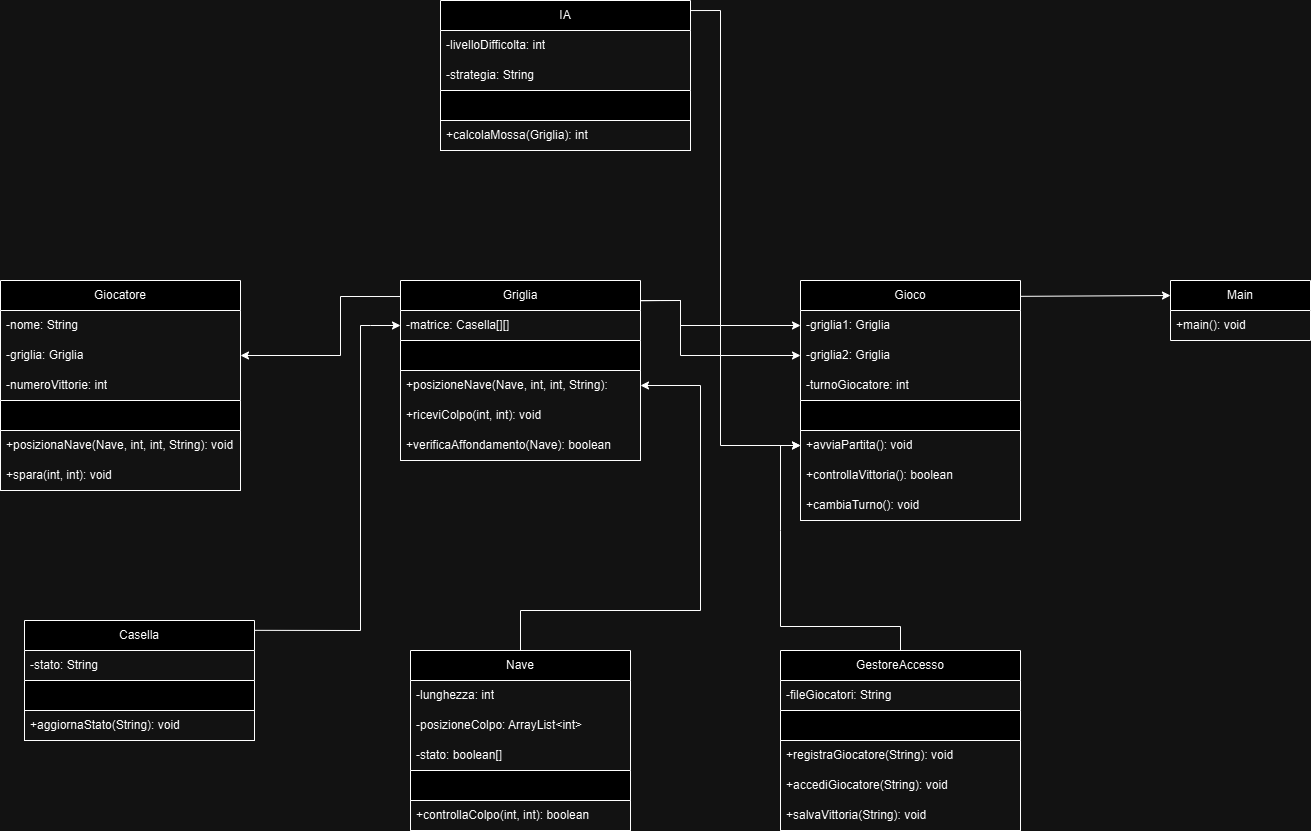

The diagram above was exported from draw.io. Its source (the exported page's mxGraphModel, read from the mxfile embedded in the PNG):
<mxGraphModel dx="1501" dy="1955" grid="1" gridSize="10" guides="1" tooltips="1" connect="1" arrows="1" fold="1" page="1" pageScale="1" pageWidth="827" pageHeight="1169" math="0" shadow="0">
  <root>
    <mxCell id="0" />
    <mxCell id="1" parent="0" />
    <mxCell id="PFFg62EAD7WfUakyWB93-1" value="IA" style="swimlane;fontStyle=0;childLayout=stackLayout;horizontal=1;startSize=30;horizontalStack=0;resizeParent=1;resizeParentMax=0;resizeLast=0;collapsible=1;marginBottom=0;whiteSpace=wrap;html=1;" vertex="1" parent="1">
      <mxGeometry x="600" y="-10" width="250" height="150" as="geometry" />
    </mxCell>
    <mxCell id="PFFg62EAD7WfUakyWB93-11" value="-livelloDifficolta: int" style="text;strokeColor=none;fillColor=none;align=left;verticalAlign=middle;spacingLeft=4;spacingRight=4;overflow=hidden;points=[[0,0.5],[1,0.5]];portConstraint=eastwest;rotatable=0;whiteSpace=wrap;html=1;" vertex="1" parent="PFFg62EAD7WfUakyWB93-1">
      <mxGeometry y="30" width="250" height="30" as="geometry" />
    </mxCell>
    <mxCell id="PFFg62EAD7WfUakyWB93-10" value="-strategia: String" style="text;strokeColor=none;fillColor=none;align=left;verticalAlign=middle;spacingLeft=4;spacingRight=4;overflow=hidden;points=[[0,0.5],[1,0.5]];portConstraint=eastwest;rotatable=0;whiteSpace=wrap;html=1;" vertex="1" parent="PFFg62EAD7WfUakyWB93-1">
      <mxGeometry y="60" width="250" height="30" as="geometry" />
    </mxCell>
    <mxCell id="PFFg62EAD7WfUakyWB93-37" value="" style="swimlane;fontStyle=0;childLayout=stackLayout;horizontal=1;startSize=30;horizontalStack=0;resizeParent=1;resizeParentMax=0;resizeLast=0;collapsible=1;marginBottom=0;whiteSpace=wrap;html=1;" vertex="1" parent="PFFg62EAD7WfUakyWB93-1">
      <mxGeometry y="90" width="250" height="60" as="geometry" />
    </mxCell>
    <mxCell id="PFFg62EAD7WfUakyWB93-19" value="+calcolaMossa(Griglia): int" style="text;strokeColor=default;fillColor=none;align=left;verticalAlign=middle;spacingLeft=4;spacingRight=4;overflow=hidden;points=[[0,0.5],[1,0.5]];portConstraint=eastwest;rotatable=0;whiteSpace=wrap;html=1;" vertex="1" parent="PFFg62EAD7WfUakyWB93-37">
      <mxGeometry y="30" width="250" height="30" as="geometry" />
    </mxCell>
    <mxCell id="PFFg62EAD7WfUakyWB93-13" value="Giocatore" style="swimlane;fontStyle=0;childLayout=stackLayout;horizontal=1;startSize=30;horizontalStack=0;resizeParent=1;resizeParentMax=0;resizeLast=0;collapsible=1;marginBottom=0;whiteSpace=wrap;html=1;" vertex="1" parent="1">
      <mxGeometry x="160" y="270" width="240" height="210" as="geometry" />
    </mxCell>
    <mxCell id="PFFg62EAD7WfUakyWB93-18" value="-nome: String" style="text;strokeColor=none;fillColor=none;align=left;verticalAlign=middle;spacingLeft=4;spacingRight=4;overflow=hidden;points=[[0,0.5],[1,0.5]];portConstraint=eastwest;rotatable=0;whiteSpace=wrap;html=1;" vertex="1" parent="PFFg62EAD7WfUakyWB93-13">
      <mxGeometry y="30" width="240" height="30" as="geometry" />
    </mxCell>
    <mxCell id="PFFg62EAD7WfUakyWB93-14" value="-griglia: Griglia" style="text;strokeColor=none;fillColor=none;align=left;verticalAlign=middle;spacingLeft=4;spacingRight=4;overflow=hidden;points=[[0,0.5],[1,0.5]];portConstraint=eastwest;rotatable=0;whiteSpace=wrap;html=1;" vertex="1" parent="PFFg62EAD7WfUakyWB93-13">
      <mxGeometry y="60" width="240" height="30" as="geometry" />
    </mxCell>
    <mxCell id="PFFg62EAD7WfUakyWB93-15" value="-numeroVittorie: int" style="text;strokeColor=none;fillColor=none;align=left;verticalAlign=middle;spacingLeft=4;spacingRight=4;overflow=hidden;points=[[0,0.5],[1,0.5]];portConstraint=eastwest;rotatable=0;whiteSpace=wrap;html=1;" vertex="1" parent="PFFg62EAD7WfUakyWB93-13">
      <mxGeometry y="90" width="240" height="30" as="geometry" />
    </mxCell>
    <mxCell id="PFFg62EAD7WfUakyWB93-41" value="" style="swimlane;fontStyle=0;childLayout=stackLayout;horizontal=1;startSize=30;horizontalStack=0;resizeParent=1;resizeParentMax=0;resizeLast=0;collapsible=1;marginBottom=0;whiteSpace=wrap;html=1;" vertex="1" parent="PFFg62EAD7WfUakyWB93-13">
      <mxGeometry y="120" width="240" height="90" as="geometry" />
    </mxCell>
    <mxCell id="PFFg62EAD7WfUakyWB93-44" value="+posizionaNave(Nave, int, int, String): void" style="text;strokeColor=none;fillColor=none;align=left;verticalAlign=middle;spacingLeft=4;spacingRight=4;overflow=hidden;points=[[0,0.5],[1,0.5]];portConstraint=eastwest;rotatable=0;whiteSpace=wrap;html=1;" vertex="1" parent="PFFg62EAD7WfUakyWB93-41">
      <mxGeometry y="30" width="240" height="30" as="geometry" />
    </mxCell>
    <mxCell id="PFFg62EAD7WfUakyWB93-45" value="+spara(int, int): void" style="text;strokeColor=none;fillColor=none;align=left;verticalAlign=middle;spacingLeft=4;spacingRight=4;overflow=hidden;points=[[0,0.5],[1,0.5]];portConstraint=eastwest;rotatable=0;whiteSpace=wrap;html=1;" vertex="1" parent="PFFg62EAD7WfUakyWB93-41">
      <mxGeometry y="60" width="240" height="30" as="geometry" />
    </mxCell>
    <mxCell id="PFFg62EAD7WfUakyWB93-46" value="Nave" style="swimlane;fontStyle=0;childLayout=stackLayout;horizontal=1;startSize=30;horizontalStack=0;resizeParent=1;resizeParentMax=0;resizeLast=0;collapsible=1;marginBottom=0;whiteSpace=wrap;html=1;" vertex="1" parent="1">
      <mxGeometry x="570" y="640" width="220" height="180" as="geometry" />
    </mxCell>
    <mxCell id="PFFg62EAD7WfUakyWB93-47" value="-lunghezza: int" style="text;strokeColor=none;fillColor=none;align=left;verticalAlign=middle;spacingLeft=4;spacingRight=4;overflow=hidden;points=[[0,0.5],[1,0.5]];portConstraint=eastwest;rotatable=0;whiteSpace=wrap;html=1;" vertex="1" parent="PFFg62EAD7WfUakyWB93-46">
      <mxGeometry y="30" width="220" height="30" as="geometry" />
    </mxCell>
    <mxCell id="PFFg62EAD7WfUakyWB93-48" value="-posizioneColpo: ArrayList&amp;lt;int&amp;gt;" style="text;strokeColor=none;fillColor=none;align=left;verticalAlign=middle;spacingLeft=4;spacingRight=4;overflow=hidden;points=[[0,0.5],[1,0.5]];portConstraint=eastwest;rotatable=0;whiteSpace=wrap;html=1;" vertex="1" parent="PFFg62EAD7WfUakyWB93-46">
      <mxGeometry y="60" width="220" height="30" as="geometry" />
    </mxCell>
    <mxCell id="PFFg62EAD7WfUakyWB93-49" value="-stato: boolean[]" style="text;strokeColor=none;fillColor=none;align=left;verticalAlign=middle;spacingLeft=4;spacingRight=4;overflow=hidden;points=[[0,0.5],[1,0.5]];portConstraint=eastwest;rotatable=0;whiteSpace=wrap;html=1;" vertex="1" parent="PFFg62EAD7WfUakyWB93-46">
      <mxGeometry y="90" width="220" height="30" as="geometry" />
    </mxCell>
    <mxCell id="PFFg62EAD7WfUakyWB93-50" value="" style="swimlane;fontStyle=0;childLayout=stackLayout;horizontal=1;startSize=30;horizontalStack=0;resizeParent=1;resizeParentMax=0;resizeLast=0;collapsible=1;marginBottom=0;whiteSpace=wrap;html=1;" vertex="1" parent="PFFg62EAD7WfUakyWB93-46">
      <mxGeometry y="120" width="220" height="60" as="geometry" />
    </mxCell>
    <mxCell id="PFFg62EAD7WfUakyWB93-51" value="+controllaColpo(int, int): boolean" style="text;strokeColor=none;fillColor=none;align=left;verticalAlign=middle;spacingLeft=4;spacingRight=4;overflow=hidden;points=[[0,0.5],[1,0.5]];portConstraint=eastwest;rotatable=0;whiteSpace=wrap;html=1;" vertex="1" parent="PFFg62EAD7WfUakyWB93-50">
      <mxGeometry y="30" width="220" height="30" as="geometry" />
    </mxCell>
    <mxCell id="PFFg62EAD7WfUakyWB93-53" value="Gioco" style="swimlane;fontStyle=0;childLayout=stackLayout;horizontal=1;startSize=30;horizontalStack=0;resizeParent=1;resizeParentMax=0;resizeLast=0;collapsible=1;marginBottom=0;whiteSpace=wrap;html=1;" vertex="1" parent="1">
      <mxGeometry x="960" y="270" width="220" height="240" as="geometry" />
    </mxCell>
    <mxCell id="PFFg62EAD7WfUakyWB93-54" value="-griglia1: Griglia" style="text;strokeColor=none;fillColor=none;align=left;verticalAlign=middle;spacingLeft=4;spacingRight=4;overflow=hidden;points=[[0,0.5],[1,0.5]];portConstraint=eastwest;rotatable=0;whiteSpace=wrap;html=1;" vertex="1" parent="PFFg62EAD7WfUakyWB93-53">
      <mxGeometry y="30" width="220" height="30" as="geometry" />
    </mxCell>
    <mxCell id="PFFg62EAD7WfUakyWB93-55" value="-griglia2: Griglia" style="text;strokeColor=none;fillColor=none;align=left;verticalAlign=middle;spacingLeft=4;spacingRight=4;overflow=hidden;points=[[0,0.5],[1,0.5]];portConstraint=eastwest;rotatable=0;whiteSpace=wrap;html=1;" vertex="1" parent="PFFg62EAD7WfUakyWB93-53">
      <mxGeometry y="60" width="220" height="30" as="geometry" />
    </mxCell>
    <mxCell id="PFFg62EAD7WfUakyWB93-56" value="-turnoGiocatore: int" style="text;strokeColor=none;fillColor=none;align=left;verticalAlign=middle;spacingLeft=4;spacingRight=4;overflow=hidden;points=[[0,0.5],[1,0.5]];portConstraint=eastwest;rotatable=0;whiteSpace=wrap;html=1;" vertex="1" parent="PFFg62EAD7WfUakyWB93-53">
      <mxGeometry y="90" width="220" height="30" as="geometry" />
    </mxCell>
    <mxCell id="PFFg62EAD7WfUakyWB93-57" value="" style="swimlane;fontStyle=0;childLayout=stackLayout;horizontal=1;startSize=30;horizontalStack=0;resizeParent=1;resizeParentMax=0;resizeLast=0;collapsible=1;marginBottom=0;whiteSpace=wrap;html=1;" vertex="1" parent="PFFg62EAD7WfUakyWB93-53">
      <mxGeometry y="120" width="220" height="120" as="geometry" />
    </mxCell>
    <mxCell id="PFFg62EAD7WfUakyWB93-58" value="+avviaPartita(): void" style="text;strokeColor=none;fillColor=none;align=left;verticalAlign=middle;spacingLeft=4;spacingRight=4;overflow=hidden;points=[[0,0.5],[1,0.5]];portConstraint=eastwest;rotatable=0;whiteSpace=wrap;html=1;" vertex="1" parent="PFFg62EAD7WfUakyWB93-57">
      <mxGeometry y="30" width="220" height="30" as="geometry" />
    </mxCell>
    <mxCell id="PFFg62EAD7WfUakyWB93-59" value="+controllaVittoria(): boolean" style="text;strokeColor=none;fillColor=none;align=left;verticalAlign=middle;spacingLeft=4;spacingRight=4;overflow=hidden;points=[[0,0.5],[1,0.5]];portConstraint=eastwest;rotatable=0;whiteSpace=wrap;html=1;" vertex="1" parent="PFFg62EAD7WfUakyWB93-57">
      <mxGeometry y="60" width="220" height="30" as="geometry" />
    </mxCell>
    <mxCell id="PFFg62EAD7WfUakyWB93-60" value="+cambiaTurno(): void" style="text;strokeColor=none;fillColor=none;align=left;verticalAlign=middle;spacingLeft=4;spacingRight=4;overflow=hidden;points=[[0,0.5],[1,0.5]];portConstraint=eastwest;rotatable=0;whiteSpace=wrap;html=1;" vertex="1" parent="PFFg62EAD7WfUakyWB93-57">
      <mxGeometry y="90" width="220" height="30" as="geometry" />
    </mxCell>
    <mxCell id="PFFg62EAD7WfUakyWB93-61" value="GestoreAccesso" style="swimlane;fontStyle=0;childLayout=stackLayout;horizontal=1;startSize=30;horizontalStack=0;resizeParent=1;resizeParentMax=0;resizeLast=0;collapsible=1;marginBottom=0;whiteSpace=wrap;html=1;" vertex="1" parent="1">
      <mxGeometry x="940" y="640" width="240" height="180" as="geometry" />
    </mxCell>
    <mxCell id="PFFg62EAD7WfUakyWB93-62" value="-fileGiocatori: String" style="text;strokeColor=none;fillColor=none;align=left;verticalAlign=middle;spacingLeft=4;spacingRight=4;overflow=hidden;points=[[0,0.5],[1,0.5]];portConstraint=eastwest;rotatable=0;whiteSpace=wrap;html=1;" vertex="1" parent="PFFg62EAD7WfUakyWB93-61">
      <mxGeometry y="30" width="240" height="30" as="geometry" />
    </mxCell>
    <mxCell id="PFFg62EAD7WfUakyWB93-65" value="" style="swimlane;fontStyle=0;childLayout=stackLayout;horizontal=1;startSize=30;horizontalStack=0;resizeParent=1;resizeParentMax=0;resizeLast=0;collapsible=1;marginBottom=0;whiteSpace=wrap;html=1;" vertex="1" parent="PFFg62EAD7WfUakyWB93-61">
      <mxGeometry y="60" width="240" height="120" as="geometry" />
    </mxCell>
    <mxCell id="PFFg62EAD7WfUakyWB93-66" value="+registraGiocatore(String): void" style="text;strokeColor=none;fillColor=none;align=left;verticalAlign=middle;spacingLeft=4;spacingRight=4;overflow=hidden;points=[[0,0.5],[1,0.5]];portConstraint=eastwest;rotatable=0;whiteSpace=wrap;html=1;" vertex="1" parent="PFFg62EAD7WfUakyWB93-65">
      <mxGeometry y="30" width="240" height="30" as="geometry" />
    </mxCell>
    <mxCell id="PFFg62EAD7WfUakyWB93-67" value="+accediGiocatore(String): void" style="text;strokeColor=none;fillColor=none;align=left;verticalAlign=middle;spacingLeft=4;spacingRight=4;overflow=hidden;points=[[0,0.5],[1,0.5]];portConstraint=eastwest;rotatable=0;whiteSpace=wrap;html=1;" vertex="1" parent="PFFg62EAD7WfUakyWB93-65">
      <mxGeometry y="60" width="240" height="30" as="geometry" />
    </mxCell>
    <mxCell id="PFFg62EAD7WfUakyWB93-68" value="+salvaVittoria(String): void" style="text;strokeColor=none;fillColor=none;align=left;verticalAlign=middle;spacingLeft=4;spacingRight=4;overflow=hidden;points=[[0,0.5],[1,0.5]];portConstraint=eastwest;rotatable=0;whiteSpace=wrap;html=1;" vertex="1" parent="PFFg62EAD7WfUakyWB93-65">
      <mxGeometry y="90" width="240" height="30" as="geometry" />
    </mxCell>
    <mxCell id="PFFg62EAD7WfUakyWB93-69" value="Griglia" style="swimlane;fontStyle=0;childLayout=stackLayout;horizontal=1;startSize=30;horizontalStack=0;resizeParent=1;resizeParentMax=0;resizeLast=0;collapsible=1;marginBottom=0;whiteSpace=wrap;html=1;" vertex="1" parent="1">
      <mxGeometry x="560" y="270" width="240" height="180" as="geometry" />
    </mxCell>
    <mxCell id="PFFg62EAD7WfUakyWB93-70" value="-matrice: Casella[][]" style="text;strokeColor=none;fillColor=none;align=left;verticalAlign=middle;spacingLeft=4;spacingRight=4;overflow=hidden;points=[[0,0.5],[1,0.5]];portConstraint=eastwest;rotatable=0;whiteSpace=wrap;html=1;" vertex="1" parent="PFFg62EAD7WfUakyWB93-69">
      <mxGeometry y="30" width="240" height="30" as="geometry" />
    </mxCell>
    <mxCell id="PFFg62EAD7WfUakyWB93-71" value="" style="swimlane;fontStyle=0;childLayout=stackLayout;horizontal=1;startSize=30;horizontalStack=0;resizeParent=1;resizeParentMax=0;resizeLast=0;collapsible=1;marginBottom=0;whiteSpace=wrap;html=1;" vertex="1" parent="PFFg62EAD7WfUakyWB93-69">
      <mxGeometry y="60" width="240" height="120" as="geometry" />
    </mxCell>
    <mxCell id="PFFg62EAD7WfUakyWB93-72" value="+posizioneNave(Nave, int, int, String):&amp;nbsp;" style="text;strokeColor=none;fillColor=none;align=left;verticalAlign=middle;spacingLeft=4;spacingRight=4;overflow=hidden;points=[[0,0.5],[1,0.5]];portConstraint=eastwest;rotatable=0;whiteSpace=wrap;html=1;" vertex="1" parent="PFFg62EAD7WfUakyWB93-71">
      <mxGeometry y="30" width="240" height="30" as="geometry" />
    </mxCell>
    <mxCell id="PFFg62EAD7WfUakyWB93-73" value="+riceviColpo(int, int): void" style="text;strokeColor=none;fillColor=none;align=left;verticalAlign=middle;spacingLeft=4;spacingRight=4;overflow=hidden;points=[[0,0.5],[1,0.5]];portConstraint=eastwest;rotatable=0;whiteSpace=wrap;html=1;" vertex="1" parent="PFFg62EAD7WfUakyWB93-71">
      <mxGeometry y="60" width="240" height="30" as="geometry" />
    </mxCell>
    <mxCell id="PFFg62EAD7WfUakyWB93-74" value="+verificaAffondamento(Nave): boolean" style="text;strokeColor=none;fillColor=none;align=left;verticalAlign=middle;spacingLeft=4;spacingRight=4;overflow=hidden;points=[[0,0.5],[1,0.5]];portConstraint=eastwest;rotatable=0;whiteSpace=wrap;html=1;" vertex="1" parent="PFFg62EAD7WfUakyWB93-71">
      <mxGeometry y="90" width="240" height="30" as="geometry" />
    </mxCell>
    <mxCell id="PFFg62EAD7WfUakyWB93-75" value="Casella" style="swimlane;fontStyle=0;childLayout=stackLayout;horizontal=1;startSize=30;horizontalStack=0;resizeParent=1;resizeParentMax=0;resizeLast=0;collapsible=1;marginBottom=0;whiteSpace=wrap;html=1;" vertex="1" parent="1">
      <mxGeometry x="184" y="610" width="230" height="120" as="geometry" />
    </mxCell>
    <mxCell id="PFFg62EAD7WfUakyWB93-77" value="-stato: String" style="text;strokeColor=none;fillColor=none;align=left;verticalAlign=middle;spacingLeft=4;spacingRight=4;overflow=hidden;points=[[0,0.5],[1,0.5]];portConstraint=eastwest;rotatable=0;whiteSpace=wrap;html=1;" vertex="1" parent="PFFg62EAD7WfUakyWB93-75">
      <mxGeometry y="30" width="230" height="30" as="geometry" />
    </mxCell>
    <mxCell id="PFFg62EAD7WfUakyWB93-78" value="" style="swimlane;fontStyle=0;childLayout=stackLayout;horizontal=1;startSize=30;horizontalStack=0;resizeParent=1;resizeParentMax=0;resizeLast=0;collapsible=1;marginBottom=0;whiteSpace=wrap;html=1;" vertex="1" parent="PFFg62EAD7WfUakyWB93-75">
      <mxGeometry y="60" width="230" height="60" as="geometry" />
    </mxCell>
    <mxCell id="PFFg62EAD7WfUakyWB93-79" value="+aggiornaStato(String): void" style="text;strokeColor=default;fillColor=none;align=left;verticalAlign=middle;spacingLeft=4;spacingRight=4;overflow=hidden;points=[[0,0.5],[1,0.5]];portConstraint=eastwest;rotatable=0;whiteSpace=wrap;html=1;" vertex="1" parent="PFFg62EAD7WfUakyWB93-78">
      <mxGeometry y="30" width="230" height="30" as="geometry" />
    </mxCell>
    <mxCell id="PFFg62EAD7WfUakyWB93-92" value="" style="endArrow=classic;html=1;rounded=0;entryX=1;entryY=0.5;entryDx=0;entryDy=0;exitX=0;exitY=0.089;exitDx=0;exitDy=0;exitPerimeter=0;" edge="1" parent="1" source="PFFg62EAD7WfUakyWB93-69" target="PFFg62EAD7WfUakyWB93-14">
      <mxGeometry width="50" height="50" relative="1" as="geometry">
        <mxPoint x="630" y="600" as="sourcePoint" />
        <mxPoint x="680" y="550" as="targetPoint" />
        <Array as="points">
          <mxPoint x="500" y="286" />
          <mxPoint x="500" y="345" />
        </Array>
      </mxGeometry>
    </mxCell>
    <mxCell id="PFFg62EAD7WfUakyWB93-94" value="" style="endArrow=classic;html=1;rounded=0;entryX=0;entryY=0.5;entryDx=0;entryDy=0;exitX=0.999;exitY=0.112;exitDx=0;exitDy=0;exitPerimeter=0;" edge="1" parent="1" source="PFFg62EAD7WfUakyWB93-69" target="PFFg62EAD7WfUakyWB93-54">
      <mxGeometry width="50" height="50" relative="1" as="geometry">
        <mxPoint x="630" y="600" as="sourcePoint" />
        <mxPoint x="680" y="550" as="targetPoint" />
        <Array as="points">
          <mxPoint x="820" y="290" />
          <mxPoint x="840" y="290" />
          <mxPoint x="840" y="315" />
        </Array>
      </mxGeometry>
    </mxCell>
    <mxCell id="PFFg62EAD7WfUakyWB93-95" value="" style="endArrow=classic;html=1;rounded=0;entryX=0;entryY=0.5;entryDx=0;entryDy=0;exitX=1;exitY=0.112;exitDx=0;exitDy=0;exitPerimeter=0;" edge="1" parent="1" source="PFFg62EAD7WfUakyWB93-69" target="PFFg62EAD7WfUakyWB93-55">
      <mxGeometry width="50" height="50" relative="1" as="geometry">
        <mxPoint x="800" y="290" as="sourcePoint" />
        <mxPoint x="860" y="340" as="targetPoint" />
        <Array as="points">
          <mxPoint x="840" y="290" />
          <mxPoint x="840" y="345" />
        </Array>
      </mxGeometry>
    </mxCell>
    <mxCell id="PFFg62EAD7WfUakyWB93-96" value="Main" style="swimlane;fontStyle=0;childLayout=stackLayout;horizontal=1;startSize=30;horizontalStack=0;resizeParent=1;resizeParentMax=0;resizeLast=0;collapsible=1;marginBottom=0;whiteSpace=wrap;html=1;" vertex="1" parent="1">
      <mxGeometry x="1330" y="270" width="140" height="60" as="geometry" />
    </mxCell>
    <mxCell id="PFFg62EAD7WfUakyWB93-97" value="+main(): void" style="text;strokeColor=none;fillColor=none;align=left;verticalAlign=middle;spacingLeft=4;spacingRight=4;overflow=hidden;points=[[0,0.5],[1,0.5]];portConstraint=eastwest;rotatable=0;whiteSpace=wrap;html=1;" vertex="1" parent="PFFg62EAD7WfUakyWB93-96">
      <mxGeometry y="30" width="140" height="30" as="geometry" />
    </mxCell>
    <mxCell id="PFFg62EAD7WfUakyWB93-103" value="" style="endArrow=classic;html=1;rounded=0;entryX=0;entryY=0.5;entryDx=0;entryDy=0;exitX=0.998;exitY=0.067;exitDx=0;exitDy=0;exitPerimeter=0;" edge="1" parent="1" source="PFFg62EAD7WfUakyWB93-1" target="PFFg62EAD7WfUakyWB93-58">
      <mxGeometry width="50" height="50" relative="1" as="geometry">
        <mxPoint x="820" y="240" as="sourcePoint" />
        <mxPoint x="870" y="190" as="targetPoint" />
        <Array as="points">
          <mxPoint x="880" />
          <mxPoint x="880" y="435" />
        </Array>
      </mxGeometry>
    </mxCell>
    <mxCell id="PFFg62EAD7WfUakyWB93-104" value="" style="endArrow=classic;html=1;rounded=0;entryX=0;entryY=0.5;entryDx=0;entryDy=0;exitX=0.5;exitY=0;exitDx=0;exitDy=0;" edge="1" parent="1" source="PFFg62EAD7WfUakyWB93-61" target="PFFg62EAD7WfUakyWB93-58">
      <mxGeometry width="50" height="50" relative="1" as="geometry">
        <mxPoint x="620" y="600" as="sourcePoint" />
        <mxPoint x="670" y="550" as="targetPoint" />
        <Array as="points">
          <mxPoint x="1060" y="616" />
          <mxPoint x="940" y="616" />
          <mxPoint x="940" y="520" />
          <mxPoint x="940" y="435" />
        </Array>
      </mxGeometry>
    </mxCell>
    <mxCell id="PFFg62EAD7WfUakyWB93-106" value="" style="endArrow=classic;html=1;rounded=0;exitX=0.5;exitY=0;exitDx=0;exitDy=0;entryX=1;entryY=0.5;entryDx=0;entryDy=0;" edge="1" parent="1" source="PFFg62EAD7WfUakyWB93-46" target="PFFg62EAD7WfUakyWB93-72">
      <mxGeometry width="50" height="50" relative="1" as="geometry">
        <mxPoint x="1050" y="570" as="sourcePoint" />
        <mxPoint x="870" y="490" as="targetPoint" />
        <Array as="points">
          <mxPoint x="680" y="600" />
          <mxPoint x="860" y="600" />
          <mxPoint x="860" y="375" />
        </Array>
      </mxGeometry>
    </mxCell>
    <mxCell id="PFFg62EAD7WfUakyWB93-107" value="" style="endArrow=classic;html=1;rounded=0;entryX=0;entryY=0.25;entryDx=0;entryDy=0;exitX=1.001;exitY=0.066;exitDx=0;exitDy=0;exitPerimeter=0;" edge="1" parent="1" source="PFFg62EAD7WfUakyWB93-53" target="PFFg62EAD7WfUakyWB93-96">
      <mxGeometry width="50" height="50" relative="1" as="geometry">
        <mxPoint x="1210" y="350" as="sourcePoint" />
        <mxPoint x="1260" y="300" as="targetPoint" />
      </mxGeometry>
    </mxCell>
    <mxCell id="PFFg62EAD7WfUakyWB93-108" value="" style="endArrow=classic;html=1;rounded=0;entryX=0;entryY=0.5;entryDx=0;entryDy=0;exitX=0.999;exitY=0.082;exitDx=0;exitDy=0;exitPerimeter=0;" edge="1" parent="1" source="PFFg62EAD7WfUakyWB93-75" target="PFFg62EAD7WfUakyWB93-70">
      <mxGeometry width="50" height="50" relative="1" as="geometry">
        <mxPoint x="430" y="570" as="sourcePoint" />
        <mxPoint x="480" y="520" as="targetPoint" />
        <Array as="points">
          <mxPoint x="520" y="620" />
          <mxPoint x="520" y="315" />
          <mxPoint x="530" y="315" />
        </Array>
      </mxGeometry>
    </mxCell>
  </root>
</mxGraphModel>